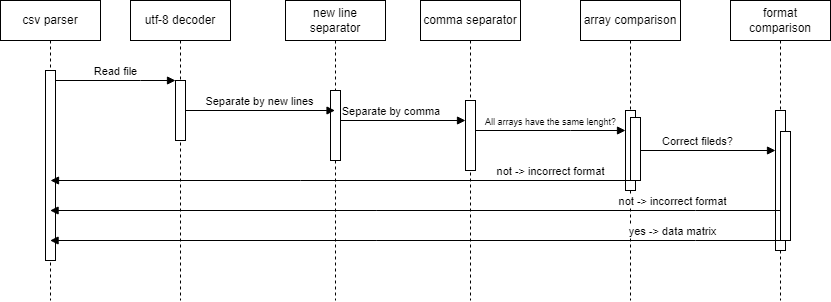

The diagram above was exported from draw.io. Its source (the exported page's mxGraphModel, read from the mxfile embedded in the PNG):
<mxGraphModel dx="836" dy="414" grid="1" gridSize="10" guides="1" tooltips="1" connect="1" arrows="1" fold="1" page="1" pageScale="1" pageWidth="850" pageHeight="1100" math="0" shadow="0">
  <root>
    <mxCell id="0" />
    <mxCell id="1" parent="0" />
    <mxCell id="aM9ryv3xv72pqoxQDRHE-1" value="csv parser" style="shape=umlLifeline;perimeter=lifelinePerimeter;whiteSpace=wrap;html=1;container=0;dropTarget=0;collapsible=0;recursiveResize=0;outlineConnect=0;portConstraint=eastwest;newEdgeStyle={&quot;edgeStyle&quot;:&quot;elbowEdgeStyle&quot;,&quot;elbow&quot;:&quot;vertical&quot;,&quot;curved&quot;:0,&quot;rounded&quot;:0};" parent="1" vertex="1">
      <mxGeometry x="40" y="40" width="100" height="300" as="geometry" />
    </mxCell>
    <mxCell id="aM9ryv3xv72pqoxQDRHE-2" value="" style="html=1;points=[];perimeter=orthogonalPerimeter;outlineConnect=0;targetShapes=umlLifeline;portConstraint=eastwest;newEdgeStyle={&quot;edgeStyle&quot;:&quot;elbowEdgeStyle&quot;,&quot;elbow&quot;:&quot;vertical&quot;,&quot;curved&quot;:0,&quot;rounded&quot;:0};" parent="aM9ryv3xv72pqoxQDRHE-1" vertex="1">
      <mxGeometry x="45" y="70" width="10" height="190" as="geometry" />
    </mxCell>
    <mxCell id="aM9ryv3xv72pqoxQDRHE-5" value="utf-8 decoder" style="shape=umlLifeline;perimeter=lifelinePerimeter;whiteSpace=wrap;html=1;container=0;dropTarget=0;collapsible=0;recursiveResize=0;outlineConnect=0;portConstraint=eastwest;newEdgeStyle={&quot;edgeStyle&quot;:&quot;elbowEdgeStyle&quot;,&quot;elbow&quot;:&quot;vertical&quot;,&quot;curved&quot;:0,&quot;rounded&quot;:0};" parent="1" vertex="1">
      <mxGeometry x="170" y="40" width="100" height="300" as="geometry" />
    </mxCell>
    <mxCell id="aM9ryv3xv72pqoxQDRHE-6" value="" style="html=1;points=[];perimeter=orthogonalPerimeter;outlineConnect=0;targetShapes=umlLifeline;portConstraint=eastwest;newEdgeStyle={&quot;edgeStyle&quot;:&quot;elbowEdgeStyle&quot;,&quot;elbow&quot;:&quot;vertical&quot;,&quot;curved&quot;:0,&quot;rounded&quot;:0};" parent="aM9ryv3xv72pqoxQDRHE-5" vertex="1">
      <mxGeometry x="45" y="80" width="10" height="60" as="geometry" />
    </mxCell>
    <mxCell id="aM9ryv3xv72pqoxQDRHE-7" value="Read file" style="html=1;verticalAlign=bottom;endArrow=block;edgeStyle=elbowEdgeStyle;elbow=vertical;curved=0;rounded=0;" parent="1" source="aM9ryv3xv72pqoxQDRHE-2" target="aM9ryv3xv72pqoxQDRHE-6" edge="1">
      <mxGeometry relative="1" as="geometry">
        <mxPoint x="195" y="130" as="sourcePoint" />
        <Array as="points">
          <mxPoint x="180" y="120" />
        </Array>
      </mxGeometry>
    </mxCell>
    <mxCell id="_5L5an-QfmnGFX8rU-V5-1" value="new line separator" style="shape=umlLifeline;perimeter=lifelinePerimeter;whiteSpace=wrap;html=1;container=0;dropTarget=0;collapsible=0;recursiveResize=0;outlineConnect=0;portConstraint=eastwest;newEdgeStyle={&quot;edgeStyle&quot;:&quot;elbowEdgeStyle&quot;,&quot;elbow&quot;:&quot;vertical&quot;,&quot;curved&quot;:0,&quot;rounded&quot;:0};" vertex="1" parent="1">
      <mxGeometry x="325" y="40" width="100" height="300" as="geometry" />
    </mxCell>
    <mxCell id="_5L5an-QfmnGFX8rU-V5-2" value="" style="html=1;points=[];perimeter=orthogonalPerimeter;outlineConnect=0;targetShapes=umlLifeline;portConstraint=eastwest;newEdgeStyle={&quot;edgeStyle&quot;:&quot;elbowEdgeStyle&quot;,&quot;elbow&quot;:&quot;vertical&quot;,&quot;curved&quot;:0,&quot;rounded&quot;:0};" vertex="1" parent="_5L5an-QfmnGFX8rU-V5-1">
      <mxGeometry x="45" y="90" width="10" height="70" as="geometry" />
    </mxCell>
    <mxCell id="_5L5an-QfmnGFX8rU-V5-13" value="Separate by new lines" style="html=1;verticalAlign=bottom;endArrow=block;edgeStyle=elbowEdgeStyle;elbow=vertical;curved=0;rounded=0;" edge="1" parent="1" source="aM9ryv3xv72pqoxQDRHE-6" target="_5L5an-QfmnGFX8rU-V5-1">
      <mxGeometry relative="1" as="geometry">
        <mxPoint x="275" y="130" as="sourcePoint" />
        <Array as="points">
          <mxPoint x="360" y="130" />
        </Array>
        <mxPoint x="380" y="130" as="targetPoint" />
      </mxGeometry>
    </mxCell>
    <mxCell id="_5L5an-QfmnGFX8rU-V5-14" value="comma separator" style="shape=umlLifeline;perimeter=lifelinePerimeter;whiteSpace=wrap;html=1;container=0;dropTarget=0;collapsible=0;recursiveResize=0;outlineConnect=0;portConstraint=eastwest;newEdgeStyle={&quot;edgeStyle&quot;:&quot;elbowEdgeStyle&quot;,&quot;elbow&quot;:&quot;vertical&quot;,&quot;curved&quot;:0,&quot;rounded&quot;:0};" vertex="1" parent="1">
      <mxGeometry x="460" y="40" width="100" height="300" as="geometry" />
    </mxCell>
    <mxCell id="_5L5an-QfmnGFX8rU-V5-15" value="" style="html=1;points=[];perimeter=orthogonalPerimeter;outlineConnect=0;targetShapes=umlLifeline;portConstraint=eastwest;newEdgeStyle={&quot;edgeStyle&quot;:&quot;elbowEdgeStyle&quot;,&quot;elbow&quot;:&quot;vertical&quot;,&quot;curved&quot;:0,&quot;rounded&quot;:0};" vertex="1" parent="_5L5an-QfmnGFX8rU-V5-14">
      <mxGeometry x="45" y="100" width="10" height="70" as="geometry" />
    </mxCell>
    <mxCell id="_5L5an-QfmnGFX8rU-V5-16" value="Separate by comma&amp;nbsp;" style="html=1;verticalAlign=bottom;endArrow=block;edgeStyle=elbowEdgeStyle;elbow=vertical;curved=0;rounded=0;" edge="1" parent="1" target="_5L5an-QfmnGFX8rU-V5-15">
      <mxGeometry relative="1" as="geometry">
        <mxPoint x="380" y="140" as="sourcePoint" />
        <Array as="points">
          <mxPoint x="450" y="160" />
          <mxPoint x="440" y="150" />
          <mxPoint x="465" y="140" />
        </Array>
        <mxPoint x="500" y="140" as="targetPoint" />
      </mxGeometry>
    </mxCell>
    <mxCell id="_5L5an-QfmnGFX8rU-V5-21" value="array comparison" style="shape=umlLifeline;perimeter=lifelinePerimeter;whiteSpace=wrap;html=1;container=0;dropTarget=0;collapsible=0;recursiveResize=0;outlineConnect=0;portConstraint=eastwest;newEdgeStyle={&quot;edgeStyle&quot;:&quot;elbowEdgeStyle&quot;,&quot;elbow&quot;:&quot;vertical&quot;,&quot;curved&quot;:0,&quot;rounded&quot;:0};" vertex="1" parent="1">
      <mxGeometry x="620" y="40" width="100" height="300" as="geometry" />
    </mxCell>
    <mxCell id="_5L5an-QfmnGFX8rU-V5-22" value="" style="html=1;points=[];perimeter=orthogonalPerimeter;outlineConnect=0;targetShapes=umlLifeline;portConstraint=eastwest;newEdgeStyle={&quot;edgeStyle&quot;:&quot;elbowEdgeStyle&quot;,&quot;elbow&quot;:&quot;vertical&quot;,&quot;curved&quot;:0,&quot;rounded&quot;:0};" vertex="1" parent="_5L5an-QfmnGFX8rU-V5-21">
      <mxGeometry x="45" y="110" width="10" height="80" as="geometry" />
    </mxCell>
    <mxCell id="_5L5an-QfmnGFX8rU-V5-23" value="" style="html=1;points=[];perimeter=orthogonalPerimeter;outlineConnect=0;targetShapes=umlLifeline;portConstraint=eastwest;newEdgeStyle={&quot;edgeStyle&quot;:&quot;elbowEdgeStyle&quot;,&quot;elbow&quot;:&quot;vertical&quot;,&quot;curved&quot;:0,&quot;rounded&quot;:0};" vertex="1" parent="_5L5an-QfmnGFX8rU-V5-21">
      <mxGeometry x="50" y="117" width="10" height="63" as="geometry" />
    </mxCell>
    <mxCell id="_5L5an-QfmnGFX8rU-V5-24" value="All arrays have the same lenght?" style="html=1;verticalAlign=bottom;endArrow=block;edgeStyle=elbowEdgeStyle;elbow=vertical;curved=0;rounded=0;fontSize=9;" edge="1" parent="1" source="_5L5an-QfmnGFX8rU-V5-15" target="_5L5an-QfmnGFX8rU-V5-22">
      <mxGeometry relative="1" as="geometry">
        <mxPoint x="565" y="150" as="sourcePoint" />
        <Array as="points">
          <mxPoint x="610" y="170" />
          <mxPoint x="650" y="150" />
        </Array>
        <mxPoint x="680" y="150" as="targetPoint" />
      </mxGeometry>
    </mxCell>
    <mxCell id="_5L5an-QfmnGFX8rU-V5-25" value="not -&amp;gt; incorrect format" style="html=1;verticalAlign=bottom;endArrow=block;edgeStyle=elbowEdgeStyle;elbow=vertical;curved=0;rounded=0;" edge="1" parent="1">
      <mxGeometry x="-0.7241" relative="1" as="geometry">
        <mxPoint x="670" y="220" as="sourcePoint" />
        <Array as="points">
          <mxPoint x="340" y="220" />
          <mxPoint x="585" y="230" />
          <mxPoint x="625" y="210" />
        </Array>
        <mxPoint x="89.98717948717945" y="220" as="targetPoint" />
        <mxPoint as="offset" />
      </mxGeometry>
    </mxCell>
    <mxCell id="_5L5an-QfmnGFX8rU-V5-26" value="format comparison" style="shape=umlLifeline;perimeter=lifelinePerimeter;whiteSpace=wrap;html=1;container=0;dropTarget=0;collapsible=0;recursiveResize=0;outlineConnect=0;portConstraint=eastwest;newEdgeStyle={&quot;edgeStyle&quot;:&quot;elbowEdgeStyle&quot;,&quot;elbow&quot;:&quot;vertical&quot;,&quot;curved&quot;:0,&quot;rounded&quot;:0};" vertex="1" parent="1">
      <mxGeometry x="770" y="40" width="100" height="300" as="geometry" />
    </mxCell>
    <mxCell id="_5L5an-QfmnGFX8rU-V5-27" value="" style="html=1;points=[];perimeter=orthogonalPerimeter;outlineConnect=0;targetShapes=umlLifeline;portConstraint=eastwest;newEdgeStyle={&quot;edgeStyle&quot;:&quot;elbowEdgeStyle&quot;,&quot;elbow&quot;:&quot;vertical&quot;,&quot;curved&quot;:0,&quot;rounded&quot;:0};" vertex="1" parent="_5L5an-QfmnGFX8rU-V5-26">
      <mxGeometry x="45" y="110" width="10" height="140" as="geometry" />
    </mxCell>
    <mxCell id="_5L5an-QfmnGFX8rU-V5-28" value="" style="html=1;points=[];perimeter=orthogonalPerimeter;outlineConnect=0;targetShapes=umlLifeline;portConstraint=eastwest;newEdgeStyle={&quot;edgeStyle&quot;:&quot;elbowEdgeStyle&quot;,&quot;elbow&quot;:&quot;vertical&quot;,&quot;curved&quot;:0,&quot;rounded&quot;:0};" vertex="1" parent="_5L5an-QfmnGFX8rU-V5-26">
      <mxGeometry x="50" y="131" width="10" height="109" as="geometry" />
    </mxCell>
    <mxCell id="_5L5an-QfmnGFX8rU-V5-29" value="Correct fileds?" style="html=1;verticalAlign=bottom;endArrow=block;edgeStyle=elbowEdgeStyle;elbow=vertical;curved=0;rounded=0;" edge="1" parent="1" target="_5L5an-QfmnGFX8rU-V5-27">
      <mxGeometry relative="1" as="geometry">
        <mxPoint x="680" y="170" as="sourcePoint" />
        <Array as="points">
          <mxPoint x="750" y="190" />
          <mxPoint x="740" y="180" />
          <mxPoint x="765" y="170" />
        </Array>
        <mxPoint x="790" y="190" as="targetPoint" />
      </mxGeometry>
    </mxCell>
    <mxCell id="_5L5an-QfmnGFX8rU-V5-30" value="not -&amp;gt; incorrect format" style="html=1;verticalAlign=bottom;endArrow=block;edgeStyle=elbowEdgeStyle;elbow=vertical;curved=0;rounded=0;" edge="1" parent="1" target="aM9ryv3xv72pqoxQDRHE-1">
      <mxGeometry x="-0.705" relative="1" as="geometry">
        <mxPoint x="820" y="250" as="sourcePoint" />
        <Array as="points">
          <mxPoint x="735" y="250" />
          <mxPoint x="775" y="230" />
        </Array>
        <mxPoint x="240" y="250" as="targetPoint" />
        <mxPoint as="offset" />
      </mxGeometry>
    </mxCell>
    <mxCell id="_5L5an-QfmnGFX8rU-V5-31" value="yes -&amp;gt; data matrix" style="html=1;verticalAlign=bottom;endArrow=block;edgeStyle=elbowEdgeStyle;elbow=vertical;curved=0;rounded=0;" edge="1" parent="1" target="aM9ryv3xv72pqoxQDRHE-1">
      <mxGeometry x="-0.705" relative="1" as="geometry">
        <mxPoint x="820" y="280" as="sourcePoint" />
        <Array as="points">
          <mxPoint x="735" y="280" />
          <mxPoint x="775" y="260" />
        </Array>
        <mxPoint x="240" y="280" as="targetPoint" />
        <mxPoint as="offset" />
      </mxGeometry>
    </mxCell>
  </root>
</mxGraphModel>